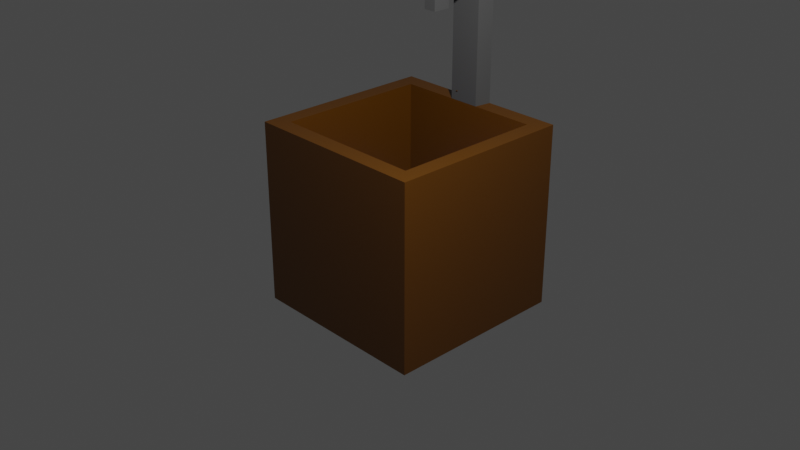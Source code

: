 # Source: fuente_que_no_me_va_a_servir_para_nada.blend  (saved by Blender 2.93.20; exported with 4.5.12 LTS)
import bpy
from mathutils import Matrix  # noqa: F401  (used for matrix-valued properties, if any)

bpy.ops.wm.read_factory_settings(use_empty=True)
scene = bpy.context.scene
scene.name = 'Scene'

# ---- collections
col_collection = bpy.data.collections.new('Collection'); scene.collection.children.link(col_collection)

# ---- materials (node trees are filled in below, after node groups)
mat_material = bpy.data.materials.new('Material')
mat_material.alpha_threshold = 0.0
mat_material.use_transparent_shadow = False
mat_material.line_color = (0.0, 0.0, 0.0, 1.0)
mat_material_001 = bpy.data.materials.new('Material.001')
mat_material_001.use_transparent_shadow = False
mat_material_002 = bpy.data.materials.new('Material.002')
mat_material_002.use_transparent_shadow = False

# ---- material node trees
mat_material.use_nodes = True; mat_material.node_tree.nodes.clear()
_N = mat_material.node_tree.nodes; _L = mat_material.node_tree.links
n0 = _N.new('ShaderNodeOutputMaterial'); n0.name = 'Material Output'; n0.location = (300, 300)
n1 = _N.new('ShaderNodeBsdfPrincipled'); n1.name = 'Principled BSDF'; n1.location = (10, 300)
n1.distribution = 'GGX'
n1.subsurface_method = 'BURLEY'
n1.inputs[0].default_value = (0.08714, 0.03082, 0.0, 1.0)
n1.inputs[2].default_value = 0.4
n1.inputs[3].default_value = 1.45
n1.inputs[27].default_value = (0.0, 0.0, 0.0, 1.0)
n1.inputs[28].default_value = 1.0
_L.new(n1.outputs[0], n0.inputs[0])
n0.is_active_output = True
mat_material_001.use_nodes = True; mat_material_001.node_tree.nodes.clear()
_N = mat_material_001.node_tree.nodes; _L = mat_material_001.node_tree.links
n0 = _N.new('ShaderNodeBsdfPrincipled'); n0.name = 'Principled BSDF'; n0.location = (10, 300)
n0.distribution = 'GGX'
n0.subsurface_method = 'BURLEY'
n0.inputs[0].default_value = (0.06998, 0.06998, 0.06998, 1.0)
n0.inputs[3].default_value = 1.45
n0.inputs[27].default_value = (0.0, 0.0, 0.0, 1.0)
n0.inputs[28].default_value = 1.0
n1 = _N.new('ShaderNodeOutputMaterial'); n1.name = 'Material Output'; n1.location = (300, 300)
_L.new(n0.outputs[0], n1.inputs[0])
n1.is_active_output = True
mat_material_002.use_nodes = True; mat_material_002.node_tree.nodes.clear()
_N = mat_material_002.node_tree.nodes; _L = mat_material_002.node_tree.links
n0 = _N.new('ShaderNodeBsdfPrincipled'); n0.name = 'Principled BSDF'; n0.location = (10, 300)
n0.distribution = 'GGX'
n0.subsurface_method = 'BURLEY'
n0.inputs[0].default_value = (0.02269, 0.1046, 0.8, 1.0)
n0.inputs[3].default_value = 1.45
n0.inputs[27].default_value = (0.0, 0.0, 0.0, 1.0)
n0.inputs[28].default_value = 1.0
n1 = _N.new('ShaderNodeOutputMaterial'); n1.name = 'Material Output'; n1.location = (300, 300)
_L.new(n0.outputs[0], n1.inputs[0])
n1.is_active_output = True

# ---- world
world_world = bpy.data.worlds.new('World'); scene.world = world_world
world_world.use_nodes = True; world_world.node_tree.nodes.clear()
_N = world_world.node_tree.nodes; _L = world_world.node_tree.links
n0 = _N.new('ShaderNodeOutputWorld'); n0.name = 'World Output'; n0.location = (300, 300)
n1 = _N.new('ShaderNodeBackground'); n1.name = 'Background'; n1.location = (10, 300)
n1.inputs[0].default_value = (0.05088, 0.05088, 0.05088, 1.0)
_L.new(n1.outputs[0], n0.inputs[0])
n0.is_active_output = True
world_world.color = (0.05088, 0.05088, 0.05088)
world_world.use_sun_shadow = False
world_world.sun_shadow_jitter_overblur = 0.0

# ---- cameras
cam_camera = bpy.data.cameras.new('Camera')
cam_camera.clip_end = 100.0
cam_camera.ortho_scale = 7.314

# ---- lights
light_light = bpy.data.lights.new('Light', 'POINT')
light_light.transmission_factor = 0.0
light_light.energy = 1000.0
light_light.shadow_soft_size = 0.1
light_light.shadow_maximum_resolution = 0.006
light_light.use_absolute_resolution = True

# ---- meshes
me_cube = bpy.data.meshes.new('Cube')
me_cube.from_pydata([(0.8196, 0.8196, 1.0), (1.0, 1.0, -1.0), (0.8196, -0.8196, 1.0), (1.0, -1.0, -1.0), (-0.8196, 0.8196, 1.0), (-1.0, 1.0, -1.0), (-0.8196, -0.8196, 1.0), (-1.0, -1.0, -1.0), (1.0, -1.0, 1.0), (-1.0, -1.0, 1.0), (1.0, 1.0, 1.0), (-1.0, 1.0, 1.0), (0.8196, -0.8196, -0.2603), (-0.8196, -0.8196, -0.2603), (0.8196, 0.8196, -0.2603), (-0.8196, 0.8196, -0.2603), (-0.256, 1.0, -1.0), (-0.256, -1.0, 1.0), (-0.256, -1.0, -1.0), (-0.256, 1.0, 1.0), (-0.2098, -0.8196, 1.0), (-0.2098, 0.8196, 1.0), (-0.2098, -0.8196, -0.2603), (-0.2098, 0.8196, -0.2603), (0.1578, -1.0, -1.0), (0.1578, 1.0, 1.0), (0.1293, 0.8196, 1.0), (0.1293, 0.8196, -0.2603), (0.1578, 1.0, -1.0), (0.1578, -1.0, 1.0), (0.1293, -0.8196, 1.0), (0.1293, -0.8196, -0.2603), (-0.2098, 0.8196, 2.573), (-0.256, 1.0, 2.573), (0.1578, 1.0, 2.573), (0.1293, 0.8196, 2.573), (0.1293, 0.8196, 2.279), (-0.2098, 0.8196, 2.279), (0.1578, 1.0, 2.279), (-0.256, 1.0, 2.279), (-0.2098, 0.3031, 2.573), (0.1293, 0.3031, 2.573), (0.1293, 0.3031, 2.279), (-0.2098, 0.3031, 2.279), (0.1293, 0.4953, 2.573), (0.1293, 0.4953, 2.279), (-0.2098, 0.4953, 2.279), (-0.2098, 0.4953, 2.573), (-0.1183, 1.0, -1.0), (-0.1183, -1.0, 1.0), (-0.09699, -0.8196, 1.0), (-0.09699, -0.8196, -0.2603), (-0.1183, -1.0, -1.0), (-0.1183, 1.0, 1.0), (-0.09699, 0.8196, 1.0), (-0.09699, 0.8196, -0.2603), (-0.1183, 1.0, 2.573), (-0.09699, 0.8196, 2.573), (-0.1183, 1.0, 2.279), (-0.09699, 0.8196, 2.279), (-0.09699, 0.3031, 2.573), (-0.09699, 0.3031, 2.279), (-0.09699, 0.4953, 2.573), (-0.09699, 0.4953, 2.279), (0.04734, -1.0, -1.0), (0.04734, 1.0, 1.0), (0.0388, 0.8196, 1.0), (0.0388, 0.8196, -0.2603), (0.04734, 1.0, 2.573), (0.0388, 0.8196, 2.573), (0.04734, 1.0, 2.279), (0.0388, 0.3031, 2.573), (0.0388, 0.4953, 2.573), (0.04734, 1.0, -1.0), (0.04734, -1.0, 1.0), (0.0388, -0.8196, 1.0), (0.0388, -0.8196, -0.2603), (0.0388, 0.8196, 2.279), (0.0388, 0.3031, 2.279), (0.0388, 0.4953, 2.279), (0.0388, 0.3031, 2.062), (-0.09699, 0.3031, 2.062), (0.0388, 0.4953, 2.062), (-0.09699, 0.4953, 2.062), (-0.0791, 0.02482, -0.2603), (0.0, -0.1249, 0.0), (-0.0791, 0.19, -0.2603), (0.0, -0.1249, 0.0), (0.04729, 0.02482, -0.2603), (0.0, -0.1249, 0.0), (0.04729, 0.19, -0.2603), (0.0, -0.1249, 0.0), (0.0, -0.1249, 0.0), (0.0, -0.1249, 0.0), (0.0, -0.1249, 0.0), (0.0, -0.1249, 0.0), (0.0, -0.1249, 0.0), (0.0, -0.1249, 0.0), (0.0, -0.1249, 0.0), (0.0, -0.1249, 0.0), (0.0, -0.1249, 0.0), (0.0, -0.1249, 0.0), (0.0, -0.1249, 0.0), (0.0, -0.1249, 0.0), (-0.1242, 0.8196, 1.099), (-0.1242, 0.8112, 1.099), (-0.1443, 0.8196, 1.099), (-0.1443, 0.8112, 1.099), (-0.1242, 0.8196, 1.103), (-0.1242, 0.8112, 1.103), (-0.1443, 0.8196, 1.103), (-0.1443, 0.8112, 1.103), (0.1036, 1.257, -1.608), (0.1036, 1.257, -1.128), (0.1036, 1.829, -1.608), (0.1036, 1.829, -1.128), (0.1112, 1.257, -1.608), (0.1112, 1.257, -1.128), (0.1112, 1.829, -1.608), (0.1112, 1.829, -1.128)], [], [(21, 4, 15, 23), (18, 17, 9, 7), (7, 9, 11, 5), (28, 1, 3, 24), (1, 10, 8, 3), (28, 25, 10, 1), (20, 6, 9, 17), (0, 2, 8, 10), (6, 4, 11, 9), (26, 0, 10, 25), (23, 15, 13, 22), (2, 0, 14, 12), (4, 6, 13, 15), (30, 2, 12, 31), (6, 20, 22, 13), (55, 23, 22, 51), (4, 21, 19, 11), (50, 20, 17, 49), (5, 11, 19, 16), (5, 16, 18, 7), (52, 49, 17, 18), (54, 21, 23, 55), (0, 26, 27, 14), (3, 8, 29, 24), (2, 30, 29, 8), (14, 27, 31, 12), (75, 30, 31, 76), (45, 44, 41, 42), (73, 65, 25, 28), (73, 28, 24, 64), (69, 35, 34, 68), (36, 38, 34, 35), (39, 37, 32, 33), (58, 39, 33, 56), (53, 19, 39, 58), (19, 21, 37, 39), (26, 25, 38, 36), (66, 26, 36, 77), (78, 42, 41, 71), (79, 45, 42, 78), (62, 47, 40, 60), (47, 46, 43, 40), (32, 37, 46, 47), (57, 32, 47, 62), (77, 36, 45, 79), (36, 35, 44, 45), (37, 59, 63, 46), (69, 57, 62, 72), (72, 62, 60, 71), (46, 63, 61, 43), (43, 61, 60, 40), (21, 54, 59, 37), (65, 53, 58, 70), (70, 58, 56, 68), (32, 57, 56, 33), (16, 48, 52, 18), (16, 19, 53, 48), (20, 50, 51, 22), (66, 54, 55, 67), (64, 74, 49, 52), (75, 50, 49, 74), (67, 55, 51, 76), (27, 67, 76, 31), (30, 75, 74, 29), (24, 29, 74, 64), (26, 66, 67, 27), (38, 70, 68, 34), (25, 65, 70, 38), (44, 72, 71, 41), (35, 69, 72, 44), (59, 77, 79, 63), (78, 61, 81, 80), (61, 78, 71, 60), (54, 66, 77, 59), (57, 69, 68, 56), (48, 73, 64, 52), (48, 53, 65, 73), (50, 75, 76, 51), (83, 82, 80, 81), (79, 78, 80, 82), (61, 63, 83, 81), (63, 79, 82, 83), (85, 92, 94, 89), (93, 87, 91, 95), (91, 89, 94, 95), (87, 85, 89, 91), (86, 90, 88, 84), (93, 92, 85, 87), (95, 94, 92, 93), (96, 97, 99, 98), (98, 99, 103, 102), (102, 103, 101, 100), (100, 101, 97, 96), (98, 102, 100, 96), (103, 99, 97, 101), (104, 105, 107, 106), (106, 107, 111, 110), (110, 111, 109, 108), (108, 109, 105, 104), (106, 110, 108, 104), (111, 107, 105, 109), (112, 113, 115, 114), (114, 115, 119, 118), (118, 119, 117, 116), (116, 117, 113, 112), (114, 118, 116, 112), (119, 115, 113, 117)])
me_cube.polygons.foreach_set('material_index', [0, 0, 0, 0, 0, 0, 0, 0, 0, 0, 2, 0, 0, 0, 0, 2, 0, 0, 0, 0, 0, 0, 0, 0, 0, 2, 0, 1, 0, 0, 1, 1, 1, 1, 1, 1, 1, 1, 1, 1, 1, 1, 1, 1, 1, 1, 1, 1, 1, 1, 1, 1, 1, 1, 1, 0, 0, 0, 0, 0, 0, 2, 2, 0, 0, 0, 1, 1, 1, 1, 1, 1, 1, 1, 1, 0, 0, 0, 1, 1, 1, 0, 0, 0, 0, 0, 0, 0, 0, 0, 0, 0, 0, 0, 0, 0, 0, 0, 0, 0, 0, 0, 0, 0, 0, 0, 0])
_uv = me_cube.uv_layers.new(name='UVMap')
_uv.uv.foreach_set('vector', [0.7762, 0.5226, 0.8524, 0.5226, 0.8524, 0.5226, 0.7762, 0.5226, 0.375, 0.907, 0.625, 0.907, 0.625, 1.0, 0.375, 1.0, 0.375, 0.0, 0.625, 0.0, 0.625, 0.25, 0.375, 0.25, 0.2697, 0.5, 0.375, 0.5, 0.375, 0.75, 0.2697, 0.75, 0.375, 0.5, 0.625, 0.5, 0.625, 0.75, 0.375, 0.75, 0.375, 0.3947, 0.625, 0.3947, 0.625, 0.5, 0.375, 0.5, 0.7762, 0.7274, 0.8524, 0.7274, 0.875, 0.75, 0.782, 0.75, 0.6476, 0.5226, 0.6476, 0.7274, 0.625, 0.75, 0.625, 0.5, 0.8524, 0.7274, 0.8524, 0.5226, 0.875, 0.5, 0.875, 0.75, 0.7338, 0.5226, 0.6476, 0.5226, 0.625, 0.5, 0.7303, 0.5, 0.7762, 0.5226, 0.8524, 0.5226, 0.8524, 0.7274, 0.7762, 0.7274, 0.6476, 0.7274, 0.6476, 0.5226, 0.6476, 0.5226, 0.6476, 0.7274, 0.8524, 0.5226, 0.8524, 0.7274, 0.8524, 0.7274, 0.8524, 0.5226, 0.7338, 0.7274, 0.6476, 0.7274, 0.6476, 0.7274, 0.7338, 0.7274, 0.8524, 0.7274, 0.7762, 0.7274, 0.7762, 0.7274, 0.8524, 0.7274, 0.7621, 0.5226, 0.7762, 0.5226, 0.7762, 0.7274, 0.7621, 0.7274, 0.8524, 0.5226, 0.7762, 0.5226, 0.782, 0.5, 0.875, 0.5, 0.7621, 0.7274, 0.7762, 0.7274, 0.782, 0.75, 0.7648, 0.75, 0.375, 0.25, 0.625, 0.25, 0.625, 0.343, 0.375, 0.343, 0.125, 0.5, 0.218, 0.5, 0.218, 0.75, 0.125, 0.75, 0.375, 0.8898, 0.625, 0.8898, 0.625, 0.907, 0.375, 0.907, 0.7621, 0.5226, 0.7762, 0.5226, 0.7762, 0.5226, 0.7621, 0.5226, 0.6476, 0.5226, 0.7338, 0.5226, 0.7338, 0.5226, 0.6476, 0.5226, 0.375, 0.75, 0.625, 0.75, 0.625, 0.8553, 0.375, 0.8553, 0.6476, 0.7274, 0.7338, 0.7274, 0.7303, 0.75, 0.625, 0.75, 0.6476, 0.5226, 0.7338, 0.5226, 0.7338, 0.7274, 0.6476, 0.7274, 0.7452, 0.7274, 0.7338, 0.7274, 0.7338, 0.7274, 0.7452, 0.7274, 0.7338, 0.5226, 0.7338, 0.5226, 0.7338, 0.5226, 0.7338, 0.5226, 0.375, 0.3809, 0.625, 0.3809, 0.625, 0.3947, 0.375, 0.3947, 0.2559, 0.5, 0.2697, 0.5, 0.2697, 0.75, 0.2559, 0.75, 0.7452, 0.5226, 0.7338, 0.5226, 0.7303, 0.5, 0.7441, 0.5, 0.7338, 0.5226, 0.7303, 0.5, 0.7303, 0.5, 0.7338, 0.5226, 0.782, 0.5, 0.7762, 0.5226, 0.7762, 0.5226, 0.782, 0.5, 0.625, 0.3602, 0.625, 0.343, 0.625, 0.343, 0.625, 0.3602, 0.625, 0.3602, 0.625, 0.343, 0.625, 0.343, 0.625, 0.3602, 0.782, 0.5, 0.7762, 0.5226, 0.7762, 0.5226, 0.782, 0.5, 0.7338, 0.5226, 0.7303, 0.5, 0.7303, 0.5, 0.7338, 0.5226, 0.7452, 0.5226, 0.7338, 0.5226, 0.7338, 0.5226, 0.7452, 0.5226, 0.7452, 0.5226, 0.7338, 0.5226, 0.7338, 0.5226, 0.7452, 0.5226, 0.7452, 0.5226, 0.7338, 0.5226, 0.7338, 0.5226, 0.7452, 0.5226, 0.7621, 0.5226, 0.7762, 0.5226, 0.7762, 0.5226, 0.7621, 0.5226, 0.7762, 0.5226, 0.7762, 0.5226, 0.7762, 0.5226, 0.7762, 0.5226, 0.7762, 0.5226, 0.7762, 0.5226, 0.7762, 0.5226, 0.7762, 0.5226, 0.7621, 0.5226, 0.7762, 0.5226, 0.7762, 0.5226, 0.7621, 0.5226, 0.7452, 0.5226, 0.7338, 0.5226, 0.7338, 0.5226, 0.7452, 0.5226, 0.7338, 0.5226, 0.7338, 0.5226, 0.7338, 0.5226, 0.7338, 0.5226, 0.7762, 0.5226, 0.7621, 0.5226, 0.7621, 0.5226, 0.7762, 0.5226, 0.7452, 0.5226, 0.7621, 0.5226, 0.7621, 0.5226, 0.7452, 0.5226, 0.7452, 0.5226, 0.7621, 0.5226, 0.7621, 0.5226, 0.7452, 0.5226, 0.7762, 0.5226, 0.7621, 0.5226, 0.7621, 0.5226, 0.7762, 0.5226, 0.7762, 0.5226, 0.7621, 0.5226, 0.7621, 0.5226, 0.7762, 0.5226, 0.7762, 0.5226, 0.7621, 0.5226, 0.7621, 0.5226, 0.7762, 0.5226, 0.625, 0.3809, 0.625, 0.3602, 0.625, 0.3602, 0.625, 0.3809, 0.625, 0.3809, 0.625, 0.3602, 0.625, 0.3602, 0.625, 0.3809, 0.7762, 0.5226, 0.7621, 0.5226, 0.7648, 0.5, 0.782, 0.5, 0.218, 0.5, 0.2352, 0.5, 0.2352, 0.75, 0.218, 0.75, 0.375, 0.343, 0.625, 0.343, 0.625, 0.3602, 0.375, 0.3602, 0.7762, 0.7274, 0.7621, 0.7274, 0.7621, 0.7274, 0.7762, 0.7274, 0.7452, 0.5226, 0.7621, 0.5226, 0.7621, 0.5226, 0.7452, 0.5226, 0.375, 0.8691, 0.625, 0.8691, 0.625, 0.8898, 0.375, 0.8898, 0.7452, 0.7274, 0.7621, 0.7274, 0.7648, 0.75, 0.7441, 0.75, 0.7452, 0.5226, 0.7621, 0.5226, 0.7621, 0.7274, 0.7452, 0.7274, 0.7338, 0.5226, 0.7452, 0.5226, 0.7452, 0.7274, 0.7338, 0.7274, 0.7338, 0.7274, 0.7452, 0.7274, 0.7441, 0.75, 0.7303, 0.75, 0.375, 0.8553, 0.625, 0.8553, 0.625, 0.8691, 0.375, 0.8691, 0.7338, 0.5226, 0.7452, 0.5226, 0.7452, 0.5226, 0.7338, 0.5226, 0.625, 0.3947, 0.625, 0.3809, 0.625, 0.3809, 0.625, 0.3947, 0.625, 0.3947, 0.625, 0.3809, 0.625, 0.3809, 0.625, 0.3947, 0.7338, 0.5226, 0.7452, 0.5226, 0.7452, 0.5226, 0.7338, 0.5226, 0.7338, 0.5226, 0.7452, 0.5226, 0.7452, 0.5226, 0.7338, 0.5226, 0.7621, 0.5226, 0.7452, 0.5226, 0.7452, 0.5226, 0.7621, 0.5226, 0.7452, 0.5226, 0.7621, 0.5226, 0.7621, 0.5226, 0.7452, 0.5226, 0.7621, 0.5226, 0.7452, 0.5226, 0.7452, 0.5226, 0.7621, 0.5226, 0.7621, 0.5226, 0.7452, 0.5226, 0.7452, 0.5226, 0.7621, 0.5226, 0.7621, 0.5226, 0.7452, 0.5226, 0.7441, 0.5, 0.7648, 0.5, 0.2352, 0.5, 0.2559, 0.5, 0.2559, 0.75, 0.2352, 0.75, 0.375, 0.3602, 0.625, 0.3602, 0.625, 0.3809, 0.375, 0.3809, 0.7621, 0.7274, 0.7452, 0.7274, 0.7452, 0.7274, 0.7621, 0.7274, 0.7621, 0.5226, 0.7452, 0.5226, 0.7452, 0.5226, 0.7621, 0.5226, 0.7452, 0.5226, 0.7452, 0.5226, 0.7452, 0.5226, 0.7452, 0.5226, 0.7621, 0.5226, 0.7621, 0.5226, 0.7621, 0.5226, 0.7621, 0.5226, 0.7621, 0.5226, 0.7452, 0.5226, 0.7452, 0.5226, 0.7621, 0.5226, 0.375, 0.0, 0.625, 0.0, 0.625, 0.25, 0.375, 0.25, 0.375, 0.25, 0.625, 0.25, 0.625, 0.5, 0.375, 0.5, 0.375, 0.5, 0.625, 0.5, 0.625, 0.75, 0.375, 0.75, 0.375, 0.75, 0.625, 0.75, 0.625, 1.0, 0.375, 1.0, 0.125, 0.5, 0.375, 0.5, 0.375, 0.75, 0.125, 0.75, 0.125, 0.5, 0.375, 0.5, 0.375, 0.75, 0.125, 0.75, 0.625, 0.5, 0.875, 0.5, 0.875, 0.75, 0.625, 0.75, 0.375, 0.0, 0.625, 0.0, 0.625, 0.25, 0.375, 0.25, 0.375, 0.25, 0.625, 0.25, 0.625, 0.5, 0.375, 0.5, 0.375, 0.5, 0.625, 0.5, 0.625, 0.75, 0.375, 0.75, 0.375, 0.75, 0.625, 0.75, 0.625, 1.0, 0.375, 1.0, 0.125, 0.5, 0.375, 0.5, 0.375, 0.75, 0.125, 0.75, 0.625, 0.5, 0.875, 0.5, 0.875, 0.75, 0.625, 0.75, 0.375, 0.0, 0.625, 0.0, 0.625, 0.25, 0.375, 0.25, 0.375, 0.25, 0.625, 0.25, 0.625, 0.5, 0.375, 0.5, 0.375, 0.5, 0.625, 0.5, 0.625, 0.75, 0.375, 0.75, 0.375, 0.75, 0.625, 0.75, 0.625, 1.0, 0.375, 1.0, 0.125, 0.5, 0.375, 0.5, 0.375, 0.75, 0.125, 0.75, 0.625, 0.5, 0.875, 0.5, 0.875, 0.75, 0.625, 0.75, 0.375, 0.0, 0.625, 0.0, 0.625, 0.25, 0.375, 0.25, 0.375, 0.25, 0.625, 0.25, 0.625, 0.5, 0.375, 0.5, 0.375, 0.5, 0.625, 0.5, 0.625, 0.75, 0.375, 0.75, 0.375, 0.75, 0.625, 0.75, 0.625, 1.0, 0.375, 1.0, 0.125, 0.5, 0.375, 0.5, 0.375, 0.75, 0.125, 0.75, 0.625, 0.5, 0.875, 0.5, 0.875, 0.75, 0.625, 0.75])
me_cube.materials.append(mat_material)
me_cube.materials.append(mat_material_001)
me_cube.materials.append(mat_material_002)
me_cube.use_remesh_preserve_volume = False
me_cube.use_remesh_preserve_attributes = False
me_cube.use_mirror_vertex_groups = False
me_cube.update()

# ---- objects
ob_cube = bpy.data.objects.new('Cube', me_cube)
ob_light = bpy.data.objects.new('Light', light_light)
ob_camera = bpy.data.objects.new('Camera', cam_camera)

# ---- transforms, parenting, visibility, modifiers, constraints
ob_cube.location = (0.0, 0.1249, 0.0)
ob_cube.lock_rotations_4d = False
ob_cube.empty_display_type = 'ARROWS'
ob_cube.lineart.crease_threshold = 0.0
ob_light.location = (3.145, -1.683, 4.792)
ob_light.rotation_euler = (0.6503, 0.05522, 1.866)
ob_light.lock_rotations_4d = False
ob_light.empty_display_type = 'ARROWS'
ob_light.color = (0.0, 0.0, 0.0, 0.0)
ob_light.lineart.crease_threshold = 0.0
ob_camera.location = (7.359, -6.926, 4.958)
ob_camera.rotation_euler = (1.109, 0.0, 0.8149)
ob_camera.lock_rotations_4d = False
ob_camera.empty_display_type = 'ARROWS'
ob_camera.color = (0.0, 0.0, 0.0, 0.0)
ob_camera.display_type = 'WIRE'
ob_camera.lineart.crease_threshold = 0.0

# ---- collection membership
col_collection.objects.link(ob_cube)
col_collection.objects.link(ob_light)
col_collection.objects.link(ob_camera)

# ---- scene / render settings (as saved in the file)
scene.camera = ob_camera
scene.frame_start = 1; scene.frame_end = 250; scene.frame_set(1)
scene.render.engine = 'BLENDER_EEVEE_NEXT'
scene.cycles.use_denoising = False
scene.cycles.samples = 128
scene.cycles.sampling_pattern = 'TABULATED_SOBOL'
scene.cycles.use_adaptive_sampling = False
scene.cycles.use_light_tree = False
scene.view_settings.view_transform = 'Filmic'
bpy.context.view_layer.update()
